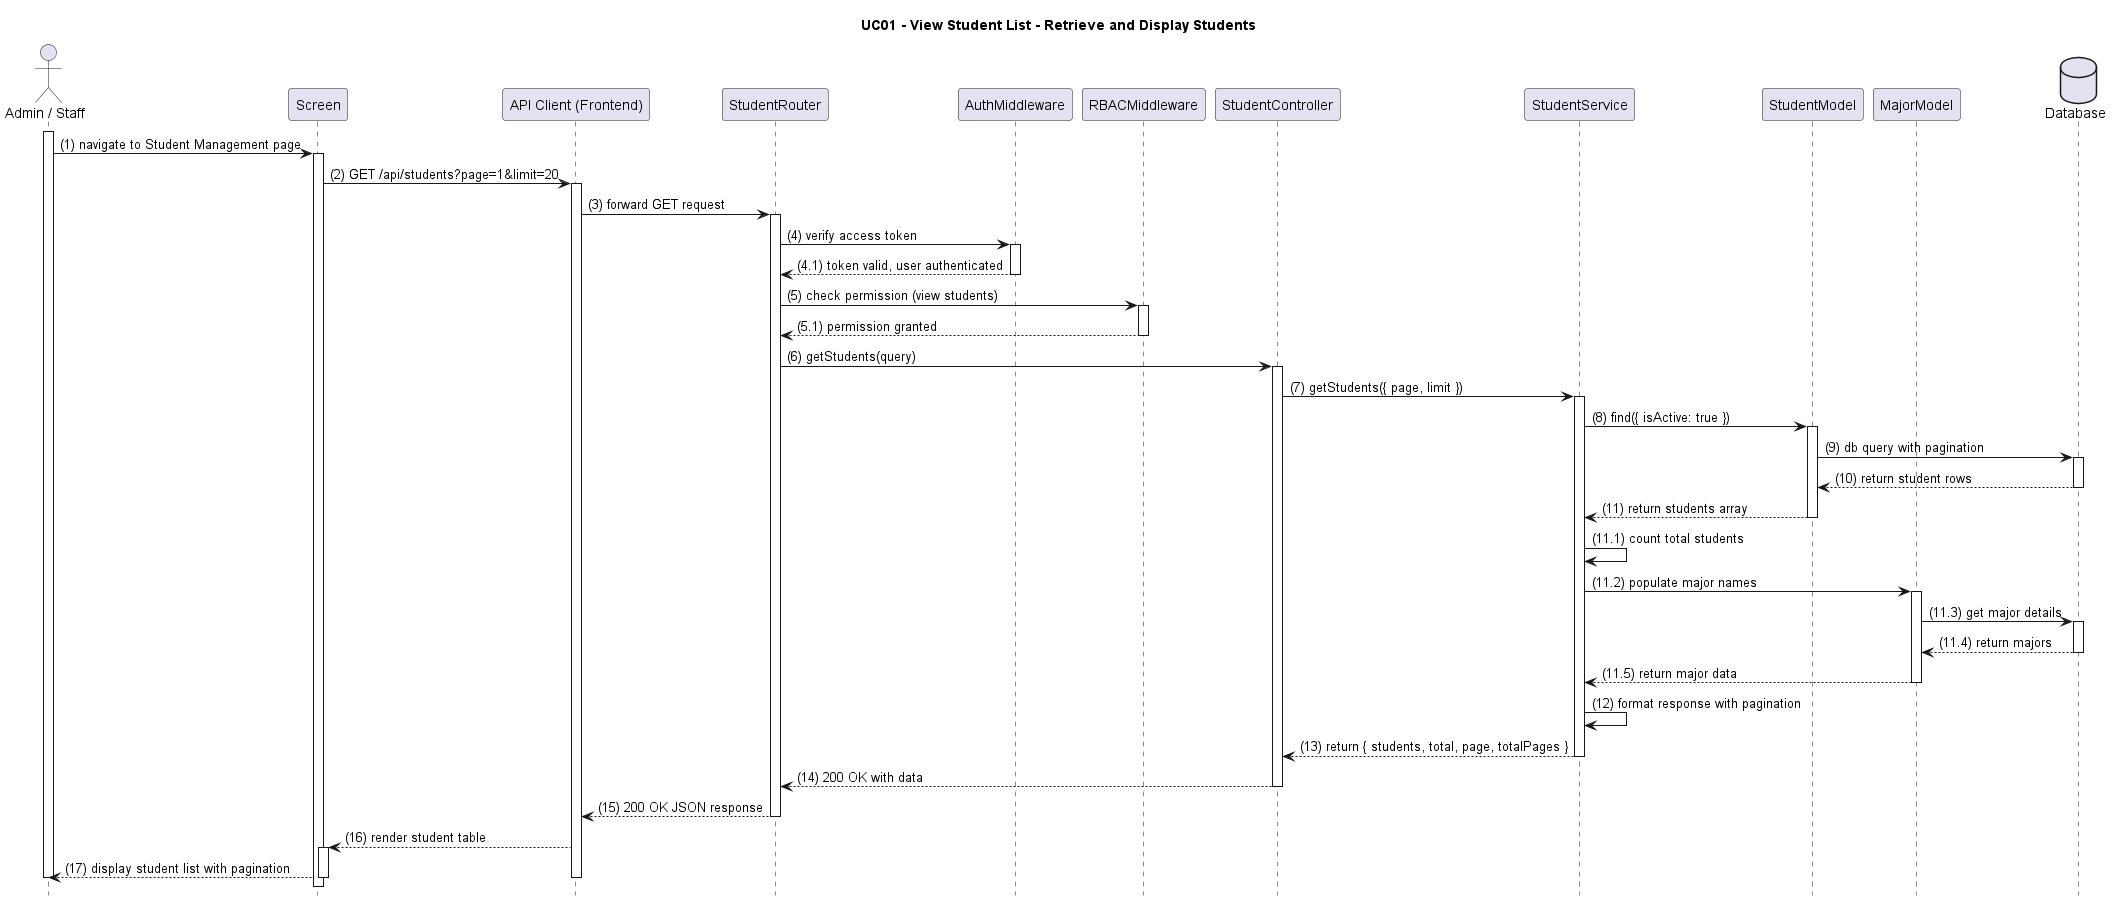

The diagram above was rendered by PlantUML. Its source (embedded in the PNG):
@startuml
title UC01 - View Student List - Retrieve and Display Students

hide footbox

actor PrimaryActor as "Admin / Staff"
participant Screen as "Screen"
participant APIClient as "API Client (Frontend)"
participant StudentRouter as "StudentRouter"
participant AuthMiddleware as "AuthMiddleware"
participant RBACMiddleware as "RBACMiddleware"
participant StudentController as "StudentController"
participant StudentService as "StudentService"
participant StudentModel as "StudentModel"
participant MajorModel as "MajorModel"
database DB as "Database"

activate PrimaryActor
PrimaryActor -> Screen: (1) navigate to Student Management page
activate Screen

Screen -> APIClient: (2) GET /api/students?page=1&limit=20
activate APIClient
APIClient -> StudentRouter: (3) forward GET request
activate StudentRouter

StudentRouter -> AuthMiddleware: (4) verify access token
activate AuthMiddleware
AuthMiddleware --> StudentRouter: (4.1) token valid, user authenticated
deactivate AuthMiddleware

StudentRouter -> RBACMiddleware: (5) check permission (view students)
activate RBACMiddleware
RBACMiddleware --> StudentRouter: (5.1) permission granted
deactivate RBACMiddleware

StudentRouter -> StudentController: (6) getStudents(query)
activate StudentController
StudentController -> StudentService: (7) getStudents({ page, limit })
activate StudentService

StudentService -> StudentModel: (8) find({ isActive: true })
activate StudentModel
StudentModel -> DB: (9) db query with pagination
activate DB
DB --> StudentModel: (10) return student rows
deactivate DB
StudentModel --> StudentService: (11) return students array
deactivate StudentModel

StudentService -> StudentService: (11.1) count total students
StudentService -> MajorModel: (11.2) populate major names
activate MajorModel
MajorModel -> DB: (11.3) get major details
activate DB
DB --> MajorModel: (11.4) return majors
deactivate DB
MajorModel --> StudentService: (11.5) return major data
deactivate MajorModel

StudentService -> StudentService: (12) format response with pagination
StudentService --> StudentController: (13) return { students, total, page, totalPages }
deactivate StudentService

StudentController --> StudentRouter: (14) 200 OK with data
deactivate StudentController
StudentRouter --> APIClient: (15) 200 OK JSON response
deactivate StudentRouter
APIClient --> Screen: (16) render student table
activate Screen
Screen --> PrimaryActor: (17) display student list with pagination
deactivate Screen
deactivate APIClient
deactivate PrimaryActor

@enduml